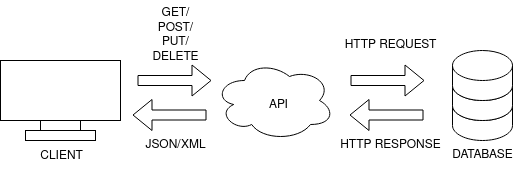

The diagram above was exported from draw.io. Its source (the exported page's mxGraphModel, read from the mxfile embedded in the PNG):
<mxGraphModel dx="556" dy="333" grid="1" gridSize="10" guides="1" tooltips="1" connect="1" arrows="1" fold="1" page="1" pageScale="1" pageWidth="827" pageHeight="1169" math="0" shadow="0">
  <root>
    <mxCell id="0" />
    <mxCell id="1" parent="0" />
    <mxCell id="lJCNTOvUtVnMUc3eGe-l-4" value="" style="shape=flexArrow;endArrow=classic;html=1;rounded=0;" edge="1" parent="1">
      <mxGeometry width="50" height="50" relative="1" as="geometry">
        <mxPoint x="490" y="170" as="sourcePoint" />
        <mxPoint x="564" y="170" as="targetPoint" />
      </mxGeometry>
    </mxCell>
    <mxCell id="lJCNTOvUtVnMUc3eGe-l-5" value="" style="ellipse;shape=cloud;whiteSpace=wrap;html=1;" vertex="1" parent="1">
      <mxGeometry x="354" y="150" width="120" height="80" as="geometry" />
    </mxCell>
    <mxCell id="lJCNTOvUtVnMUc3eGe-l-9" value="" style="group" vertex="1" connectable="0" parent="1">
      <mxGeometry x="140" y="150" width="120" height="80" as="geometry" />
    </mxCell>
    <mxCell id="lJCNTOvUtVnMUc3eGe-l-6" value="" style="rounded=0;whiteSpace=wrap;html=1;" vertex="1" parent="lJCNTOvUtVnMUc3eGe-l-9">
      <mxGeometry width="120" height="60" as="geometry" />
    </mxCell>
    <mxCell id="lJCNTOvUtVnMUc3eGe-l-7" value="" style="rounded=0;whiteSpace=wrap;html=1;" vertex="1" parent="lJCNTOvUtVnMUc3eGe-l-9">
      <mxGeometry x="40" y="60" width="40" height="10" as="geometry" />
    </mxCell>
    <mxCell id="lJCNTOvUtVnMUc3eGe-l-8" value="" style="rounded=0;whiteSpace=wrap;html=1;" vertex="1" parent="lJCNTOvUtVnMUc3eGe-l-9">
      <mxGeometry x="25" y="70" width="70" height="10" as="geometry" />
    </mxCell>
    <mxCell id="lJCNTOvUtVnMUc3eGe-l-10" value="" style="shape=flexArrow;endArrow=classic;html=1;rounded=0;" edge="1" parent="1">
      <mxGeometry width="50" height="50" relative="1" as="geometry">
        <mxPoint x="277" y="170" as="sourcePoint" />
        <mxPoint x="351" y="170" as="targetPoint" />
      </mxGeometry>
    </mxCell>
    <mxCell id="lJCNTOvUtVnMUc3eGe-l-11" value="" style="shape=flexArrow;endArrow=classic;html=1;rounded=0;" edge="1" parent="1">
      <mxGeometry width="50" height="50" relative="1" as="geometry">
        <mxPoint x="563" y="204.5" as="sourcePoint" />
        <mxPoint x="489" y="204.5" as="targetPoint" />
      </mxGeometry>
    </mxCell>
    <mxCell id="lJCNTOvUtVnMUc3eGe-l-12" value="" style="shape=flexArrow;endArrow=classic;html=1;rounded=0;" edge="1" parent="1">
      <mxGeometry width="50" height="50" relative="1" as="geometry">
        <mxPoint x="346" y="204.5" as="sourcePoint" />
        <mxPoint x="272" y="204.5" as="targetPoint" />
      </mxGeometry>
    </mxCell>
    <mxCell id="lJCNTOvUtVnMUc3eGe-l-14" value="CLIENT" style="text;html=1;align=center;verticalAlign=middle;resizable=0;points=[];autosize=1;strokeColor=none;fillColor=none;" vertex="1" parent="1">
      <mxGeometry x="166" y="231" width="70" height="30" as="geometry" />
    </mxCell>
    <mxCell id="lJCNTOvUtVnMUc3eGe-l-15" value="DATABASE" style="text;html=1;align=center;verticalAlign=middle;resizable=0;points=[];autosize=1;strokeColor=none;fillColor=none;" vertex="1" parent="1">
      <mxGeometry x="582" y="230" width="80" height="30" as="geometry" />
    </mxCell>
    <mxCell id="lJCNTOvUtVnMUc3eGe-l-16" value="API" style="text;html=1;align=center;verticalAlign=middle;resizable=0;points=[];autosize=1;strokeColor=none;fillColor=none;" vertex="1" parent="1">
      <mxGeometry x="398" y="180" width="40" height="30" as="geometry" />
    </mxCell>
    <mxCell id="lJCNTOvUtVnMUc3eGe-l-17" value="&lt;div&gt;GET/&lt;/div&gt;&lt;div&gt;POST/&lt;/div&gt;&lt;div&gt;PUT/&lt;/div&gt;&lt;div&gt;DELETE&lt;br&gt;&lt;/div&gt;" style="text;html=1;align=center;verticalAlign=middle;resizable=0;points=[];autosize=1;strokeColor=none;fillColor=none;" vertex="1" parent="1">
      <mxGeometry x="280" y="90" width="70" height="70" as="geometry" />
    </mxCell>
    <mxCell id="lJCNTOvUtVnMUc3eGe-l-18" value="JSON/XML" style="text;html=1;align=center;verticalAlign=middle;resizable=0;points=[];autosize=1;strokeColor=none;fillColor=none;" vertex="1" parent="1">
      <mxGeometry x="275" y="220" width="80" height="30" as="geometry" />
    </mxCell>
    <mxCell id="lJCNTOvUtVnMUc3eGe-l-19" value="HTTP REQUEST" style="text;html=1;align=center;verticalAlign=middle;resizable=0;points=[];autosize=1;strokeColor=none;fillColor=none;" vertex="1" parent="1">
      <mxGeometry x="470" y="120" width="120" height="30" as="geometry" />
    </mxCell>
    <mxCell id="lJCNTOvUtVnMUc3eGe-l-20" value="HTTP RESPONSE" style="text;html=1;align=center;verticalAlign=middle;resizable=0;points=[];autosize=1;strokeColor=none;fillColor=none;" vertex="1" parent="1">
      <mxGeometry x="470" y="220" width="120" height="30" as="geometry" />
    </mxCell>
    <mxCell id="lJCNTOvUtVnMUc3eGe-l-21" value="" style="group" vertex="1" connectable="0" parent="1">
      <mxGeometry x="592" y="140" width="60" height="90" as="geometry" />
    </mxCell>
    <mxCell id="lJCNTOvUtVnMUc3eGe-l-1" value="" style="shape=cylinder3;whiteSpace=wrap;html=1;boundedLbl=1;backgroundOutline=1;size=15;" vertex="1" parent="lJCNTOvUtVnMUc3eGe-l-21">
      <mxGeometry y="40" width="60" height="50" as="geometry" />
    </mxCell>
    <mxCell id="lJCNTOvUtVnMUc3eGe-l-2" value="" style="shape=cylinder3;whiteSpace=wrap;html=1;boundedLbl=1;backgroundOutline=1;size=15;" vertex="1" parent="lJCNTOvUtVnMUc3eGe-l-21">
      <mxGeometry y="20" width="60" height="50" as="geometry" />
    </mxCell>
    <mxCell id="lJCNTOvUtVnMUc3eGe-l-3" value="" style="shape=cylinder3;whiteSpace=wrap;html=1;boundedLbl=1;backgroundOutline=1;size=15;" vertex="1" parent="lJCNTOvUtVnMUc3eGe-l-21">
      <mxGeometry width="60" height="50" as="geometry" />
    </mxCell>
  </root>
</mxGraphModel>